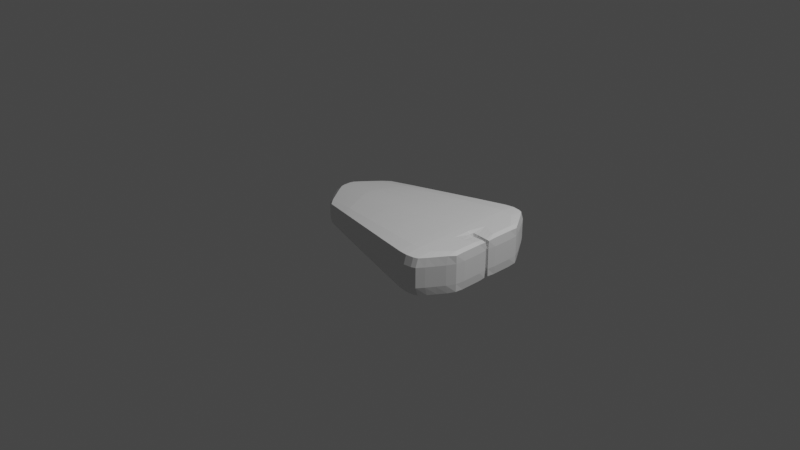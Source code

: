 # Source: Atlas2.blend  (saved by Blender 2.82.7; exported with 4.5.12 LTS)
import bpy
from mathutils import Matrix  # noqa: F401  (used for matrix-valued properties, if any)

bpy.ops.wm.read_factory_settings(use_empty=True)
scene = bpy.context.scene
scene.name = 'Scene'

# ---- collections
col_collection = bpy.data.collections.new('Collection'); scene.collection.children.link(col_collection)

# ---- materials (node trees are filled in below, after node groups)
mat_material = bpy.data.materials.new('Material')
mat_material.alpha_threshold = 0.0
mat_material.use_transparent_shadow = False
mat_material.line_color = (0.0, 0.0, 0.0, 1.0)

# ---- material node trees
mat_material.use_nodes = True; mat_material.node_tree.nodes.clear()
_N = mat_material.node_tree.nodes; _L = mat_material.node_tree.links
n0 = _N.new('ShaderNodeOutputMaterial'); n0.name = 'Material Output'; n0.location = (300, 300)
n1 = _N.new('ShaderNodeBsdfPrincipled'); n1.name = 'Principled BSDF'; n1.location = (10, 300)
n1.distribution = 'GGX'
n1.subsurface_method = 'BURLEY'
n1.inputs[2].default_value = 0.4
n1.inputs[3].default_value = 1.45
n1.inputs[27].default_value = (0.0, 0.0, 0.0, 1.0)
n1.inputs[28].default_value = 1.0
_L.new(n1.outputs[0], n0.inputs[0])
n0.is_active_output = True

# ---- world
world_world = bpy.data.worlds.new('World'); scene.world = world_world
world_world.use_nodes = True; world_world.node_tree.nodes.clear()
_N = world_world.node_tree.nodes; _L = world_world.node_tree.links
n0 = _N.new('ShaderNodeOutputWorld'); n0.name = 'World Output'; n0.location = (300, 300)
n1 = _N.new('ShaderNodeBackground'); n1.name = 'Background'; n1.location = (10, 300)
n1.inputs[0].default_value = (0.05088, 0.05088, 0.05088, 1.0)
_L.new(n1.outputs[0], n0.inputs[0])
n0.is_active_output = True
world_world.color = (0.05088, 0.05088, 0.05088)
world_world.use_sun_shadow = False
world_world.sun_shadow_jitter_overblur = 0.0

# ---- cameras
cam_camera = bpy.data.cameras.new('Camera')
cam_camera.clip_end = 100.0
cam_camera.ortho_scale = 7.314

# ---- lights
light_light = bpy.data.lights.new('Light', 'POINT')
light_light.transmission_factor = 0.0
light_light.energy = 1000.0
light_light.shadow_soft_size = 0.1
light_light.shadow_maximum_resolution = 0.006
light_light.use_absolute_resolution = True

# ---- meshes
me_cube = bpy.data.meshes.new('Cube')
me_cube.from_pydata([(1.002, 0.7087, 0.195), (1.002, 0.7087, -0.195), (1.002, -0.7087, 0.195), (1.002, -0.7087, -0.195), (-0.566, 0.414, 0.1043), (-0.566, 0.414, -0.1043), (-0.566, -0.414, 0.1043), (-0.566, -0.414, -0.1043), (0.781, 0.7258, -0.1908), (0.781, -0.7258, 0.1908), (0.781, -0.7258, -0.1908), (0.781, 0.7258, 0.1908), (-0.7914, 0.08349, -0.126), (1.002, 0.02447, 0.1985), (-0.7914, 0.08349, 0.126), (1.002, 0.02447, -0.1985), (0.7713, 0.03467, -0.2091), (0.7713, 0.03467, 0.2091), (-0.7914, -0.08349, -0.126), (1.002, -0.02447, 0.1985), (0.7713, -0.03467, -0.2091), (0.7713, -0.03467, 0.2091), (-0.7914, -0.08349, 0.126), (1.002, -0.02447, -0.1985), (1.201, 0.4116, 0.1893), (1.201, 0.4116, -0.1893), (1.201, -0.4116, 0.1893), (1.201, -0.4116, -0.1893), (1.201, -0.02255, 0.1893), (1.201, 0.02255, -0.1893), (1.201, 0.02255, 0.1893), (1.201, -0.02255, -0.1893), (-0.6871, -0.2518, -0.1158), (0.09578, 0.5702, -0.1482), (1.002, 0.7393, 0.0), (-0.5827, -0.4136, 0.0), (1.002, -0.7393, 0.0), (-0.5827, 0.4136, 0.0), (0.09578, -0.5702, 0.1482), (1.002, -0.3697, 0.2123), (0.9169, -0.7315, -0.195), (-0.6871, 0.2518, 0.1158), (0.9169, 0.7315, 0.195), (1.002, 0.3697, -0.2123), (0.9169, 0.7315, -0.195), (0.9169, -0.7315, 0.195), (0.09578, -0.5702, -0.1482), (0.09578, 0.5702, 0.1482), (0.781, 0.7573, 0.0), (0.7762, -0.3803, -0.2086), (0.781, -0.7573, 0.0), (0.7762, -0.3803, 0.2086), (-0.6871, 0.2518, -0.1158), (1.002, 0.3697, 0.2123), (-0.8011, 0.0, 0.1271), (0.9932, 0.0, -0.195), (0.7762, 0.3803, -0.2086), (0.7762, 0.3803, 0.2086), (0.9169, 0.03101, 0.2123), (-0.01343, 0.05908, -0.1731), (1.009, 0.0, 0.0), (0.9169, 0.03101, -0.2123), (-0.8607, 0.08673, 0.0), (-0.01343, 0.05908, 0.1731), (-0.8011, 0.0, -0.1271), (0.9932, 0.0, 0.195), (0.7713, 0.0, -0.2091), (0.7713, 0.0, 0.2091), (-0.6871, -0.2518, 0.1158), (1.002, -0.3697, -0.2123), (-0.8607, -0.08673, 0.0), (0.9169, -0.03101, 0.2123), (-0.01343, -0.05908, -0.1731), (1.009, 0.0, 0.0), (0.9169, -0.03101, -0.2123), (-0.01343, -0.05908, 0.1731), (1.204, 0.4127, 0.0), (1.204, -0.4127, 0.0), (1.204, -0.2148, 0.195), (1.204, 0.2148, -0.195), (1.204, 0.2148, 0.195), (1.204, 0.01691, 0.0), (1.204, -0.2148, -0.195), (1.204, -0.01691, 0.0), (1.106, -0.02375, 0.195), (1.106, -0.02375, -0.195), (1.106, 0.02375, -0.195), (1.106, 0.02375, 0.195), (1.106, -0.5603, -0.195), (1.106, -0.5603, 0.195), (1.106, 0.5603, 0.195), (1.106, 0.5603, -0.195), (1.106, 0.292, 0.2123), (1.106, -0.292, 0.2123), (1.106, 0.292, -0.2123), (1.106, 0.584, 0.0), (1.106, -0.584, 0.0), (1.106, -0.292, -0.2123), (1.213, 0.208, 0.0), (1.213, -0.208, 0.0), (-0.01827, 0.0, 0.1736), (0.9169, 0.0, -0.2123), (1.0, 0.0, 0.0), (-0.01827, 0.0, -0.1736), (0.9169, 0.0, 0.2123), (-0.7515, -0.2461, 0.0), (0.04118, 0.3162, 0.1671), (-0.8704, 0.0, 0.0), (0.9169, 0.3812, -0.2123), (1.106, 0.0, 0.0), (0.04118, 0.3162, -0.1671), (0.9169, 0.3812, 0.2123), (0.9169, -0.3812, 0.2123), (0.9169, -0.7625, 0.0), (0.04118, -0.3162, -0.1671), (0.1006, 0.5926, 0.0), (0.9169, 0.7625, 0.0), (1.106, 0.0, 0.0), (0.9169, -0.3812, -0.2123), (-0.7515, 0.2461, 0.0), (0.1006, -0.5926, 0.0), (0.04118, -0.3162, 0.1671), (-0.63, -0.3395, -0.1101), (-0.2733, 0.4846, -0.1247), (1.002, 0.7393, -0.1061), (-0.5827, -0.4136, 0.05719), (1.002, -0.7393, -0.1061), (-0.5827, 0.4136, -0.05719), (-0.2733, -0.4846, 0.1247), (1.002, -0.5545, 0.2123), (0.9585, -0.7265, -0.195), (-0.63, 0.3395, 0.1101), (0.9585, 0.7265, 0.195), (1.002, 0.5545, -0.2123), (0.8754, 0.7364, -0.195), (0.8754, -0.7364, 0.195), (0.4648, -0.6557, -0.1716), (0.4648, 0.6557, 0.1716), (0.781, 0.7573, -0.104), (0.7786, -0.5688, -0.2083), (0.781, -0.7573, -0.104), (0.7786, -0.5688, 0.2083), (-0.7441, 0.1641, -0.1214), (1.002, 0.1848, 0.2123), (-0.8011, 0.03822, 0.1271), (0.9932, 0.0, -0.195), (0.7737, 0.1917, -0.2089), (0.7737, 0.1917, 0.2089), (0.9585, 0.0308, 0.2123), (-0.4371, 0.0729, -0.1535), (1.009, 0.0, -0.1061), (0.8754, 0.03122, -0.2123), (-0.8607, 0.08673, -0.06693), (0.4102, 0.04525, 0.1927), (-0.8011, -0.03822, -0.1271), (0.9932, 0.0, 0.195), (0.7713, -0.00162, -0.2091), (0.7713, -0.00162, 0.2091), (-0.7441, -0.1641, 0.1214), (1.002, -0.1848, -0.2123), (-0.8607, -0.08673, -0.06693), (0.9585, -0.0308, 0.2123), (-0.4371, -0.0729, -0.1535), (1.009, 0.0, -0.1061), (0.8754, -0.03122, -0.2123), (0.4102, -0.04525, 0.1927), (1.204, 0.4127, -0.1061), (1.204, -0.4127, -0.1061), (1.204, -0.3222, 0.195), (1.204, 0.3222, -0.195), (1.204, 0.1074, 0.195), (1.204, 0.01691, -0.1061), (1.204, -0.1074, -0.195), (1.204, -0.01691, -0.1061), (1.159, -0.02033, 0.195), (1.053, -0.02717, -0.195), (1.159, 0.02033, -0.195), (1.053, 0.02717, 0.195), (1.053, -0.6409, -0.195), (1.053, -0.6409, 0.195), (1.159, 0.4796, 0.195), (1.053, 0.6409, -0.195), (-0.7441, -0.1641, -0.1214), (0.4648, 0.6557, -0.1716), (1.002, 0.7393, 0.1061), (-0.5827, -0.4136, -0.05719), (1.002, -0.7393, 0.1061), (-0.5827, 0.4136, 0.05719), (0.4648, -0.6557, 0.1716), (1.002, -0.1848, 0.2123), (0.8754, -0.7364, -0.195), (-0.7441, 0.1641, 0.1214), (0.8754, 0.7364, 0.195), (1.002, 0.1848, -0.2123), (0.9585, 0.7265, -0.195), (0.9585, -0.7265, 0.195), (-0.2733, -0.4846, -0.1247), (-0.2733, 0.4846, 0.1247), (0.781, 0.7573, 0.104), (0.7737, -0.1917, -0.2089), (0.781, -0.7573, 0.104), (0.7737, -0.1917, 0.2089), (-0.63, 0.3395, -0.1101), (1.002, 0.5545, 0.2123), (-0.8011, -0.03822, 0.1271), (0.9932, 0.0, -0.195), (0.7786, 0.5688, -0.2083), (0.7786, 0.5688, 0.2083), (0.8754, 0.03122, 0.2123), (0.4102, 0.04525, -0.1927), (1.009, 0.0, 0.1061), (0.9585, 0.0308, -0.2123), (-0.8607, 0.08673, 0.06693), (-0.4371, 0.0729, 0.1535), (-0.8011, 0.03822, -0.1271), (0.9932, 0.0, 0.195), (0.7713, 0.00162, -0.2091), (0.7713, 0.00162, 0.2091), (-0.63, -0.3395, 0.1101), (1.002, -0.5545, -0.2123), (-0.8607, -0.08673, 0.06693), (0.8754, -0.03122, 0.2123), (0.4102, -0.04525, -0.1927), (1.009, 0.0, 0.1061), (0.9585, -0.0308, -0.2123), (-0.4371, -0.0729, 0.1535), (1.204, 0.4127, 0.1061), (1.204, -0.4127, 0.1061), (1.204, -0.1074, 0.195), (1.204, 0.1074, -0.195), (1.204, 0.3222, 0.195), (1.204, 0.01691, 0.1061), (1.204, -0.3222, -0.195), (1.204, -0.01691, 0.1061), (1.053, -0.02717, 0.195), (1.159, -0.02033, -0.195), (1.053, 0.02717, -0.195), (1.159, 0.02033, 0.195), (1.159, -0.4796, -0.195), (1.159, -0.4796, 0.195), (1.053, 0.6409, 0.195), (1.159, 0.4796, -0.195), (1.159, 0.25, 0.2123), (1.053, 0.3341, 0.2123), (1.106, 0.438, 0.2123), (1.106, 0.146, 0.2123), (1.159, -0.25, 0.2123), (1.053, -0.3341, 0.2123), (1.106, -0.146, 0.2123), (1.106, -0.438, 0.2123), (1.159, 0.25, -0.2123), (1.053, 0.3341, -0.2123), (1.106, 0.146, -0.2123), (1.106, 0.438, -0.2123), (1.159, 0.5, 0.0), (1.053, 0.6681, 0.0), (1.106, 0.584, -0.1061), (1.106, 0.584, 0.1061), (1.159, -0.5, 0.0), (1.053, -0.6681, 0.0), (1.106, -0.584, 0.1061), (1.106, -0.584, -0.1061), (1.159, -0.25, -0.2123), (1.053, -0.3341, -0.2123), (1.106, -0.438, -0.2123), (1.106, -0.146, -0.2123), (1.213, 0.104, 0.0), (1.213, 0.3119, 0.0), (1.213, 0.208, -0.1061), (1.213, 0.208, 0.1061), (1.213, -0.3119, 0.0), (1.213, -0.104, 0.0), (1.213, -0.208, -0.1061), (1.213, -0.208, 0.1061), (-0.01827, -0.01992, 0.1736), (-0.01827, 0.01992, 0.1736), (0.4078, 0.0, 0.1929), (-0.4443, 0.0, 0.1543), (0.9169, 0.0, -0.2123), (0.9169, 0.0, -0.2123), (0.8754, 0.0, -0.2123), (0.9585, 0.0, -0.2123), (1.0, 0.0, 0.0), (1.0, 0.0, 0.0), (1.0, 0.0, -0.1061), (1.0, 0.0, 0.1061), (-0.01827, -0.01992, -0.1736), (-0.01827, 0.01992, -0.1736), (-0.4443, 0.0, -0.1543), (0.4078, 0.0, -0.1929), (0.9169, 0.0, 0.2123), (0.9169, 0.0, 0.2123), (0.9585, 0.0, 0.2123), (0.8754, 0.0, 0.2123), (-0.811, -0.1629, 0.0), (-0.6921, -0.3293, 0.0), (-0.7515, -0.2461, -0.06101), (-0.7515, -0.2461, 0.06101), (0.01146, 0.178, 0.1704), (0.0709, 0.4544, 0.1639), (0.4375, 0.3513, 0.1897), (-0.3552, 0.2812, 0.1446), (-0.8704, 0.03984, 0.0), (-0.8704, -0.03984, 0.0), (-0.8704, 0.0, -0.06746), (-0.8704, 0.0, 0.06746), (0.9169, 0.1906, -0.2123), (0.9169, 0.5718, -0.2123), (0.8754, 0.3838, -0.2123), (0.9585, 0.3787, -0.2123), (1.159, 0.0, 0.0), (1.053, 0.0, 0.0), (1.106, 0.0, -0.1061), (1.106, 0.0, 0.1061), (0.01146, 0.178, -0.1704), (0.0709, 0.4544, -0.1639), (-0.3552, 0.2812, -0.1446), (0.4375, 0.3513, -0.1897), (0.9169, 0.1906, 0.2123), (0.9169, 0.5718, 0.2123), (0.9585, 0.3787, 0.2123), (0.8754, 0.3838, 0.2123), (0.9169, -0.5718, 0.2123), (0.9169, -0.1906, 0.2123), (0.9585, -0.3787, 0.2123), (0.8754, -0.3838, 0.2123), (0.8754, -0.7676, 0.0), (0.9585, -0.7573, 0.0), (0.9169, -0.7625, -0.1061), (0.9169, -0.7625, 0.1061), (0.0709, -0.4544, -0.1639), (0.01146, -0.178, -0.1704), (-0.3552, -0.2812, -0.1446), (0.4375, -0.3513, -0.1897), (0.4673, 0.6827, 0.0), (-0.266, 0.5026, 0.0), (0.1006, 0.5926, -0.08035), (0.1006, 0.5926, 0.08035), (0.9585, 0.7573, 0.0), (0.8754, 0.7676, 0.0), (0.9169, 0.7625, -0.1061), (0.9169, 0.7625, 0.1061), (1.159, 0.0, 0.0), (1.053, 0.0, 0.0), (1.106, 0.0, 0.1061), (1.106, 0.0, -0.1061), (0.9169, -0.5718, -0.2123), (0.9169, -0.1906, -0.2123), (0.8754, -0.3838, -0.2123), (0.9585, -0.3787, -0.2123), (-0.6921, 0.3293, 0.0), (-0.811, 0.1629, 0.0), (-0.7515, 0.2461, -0.06101), (-0.7515, 0.2461, 0.06101), (-0.266, -0.5026, 0.0), (0.4673, -0.6827, 0.0), (0.1006, -0.5926, -0.08035), (0.1006, -0.5926, 0.08035), (0.0709, -0.4544, 0.1639), (0.01146, -0.178, 0.1704), (0.4375, -0.3513, 0.1897), (-0.3552, -0.2812, 0.1446), (-0.3998, -0.1705, 0.1494), (0.4227, -0.1856, 0.1913), (0.4524, -0.517, 0.1881), (0.4673, -0.6827, 0.09324), (0.4673, -0.6827, -0.09324), (-0.266, -0.5026, -0.06746), (-0.811, 0.1629, 0.06423), (-0.811, 0.1629, -0.06423), (-0.6921, 0.3293, -0.05779), (0.9585, -0.1893, -0.2123), (0.8754, -0.1919, -0.2123), (0.8754, -0.5757, -0.2123), (1.053, 0.0, -0.1061), (1.053, 0.0, 0.1061), (1.159, 0.0, 0.1061), (0.8754, 0.7676, 0.1061), (0.8754, 0.7676, -0.1061), (0.9585, 0.7573, -0.1061), (-0.266, 0.5026, 0.06746), (-0.266, 0.5026, -0.06746), (0.4673, 0.6827, -0.09324), (0.4227, -0.1856, -0.1913), (-0.3998, -0.1705, -0.1494), (-0.3106, -0.3919, -0.1397), (0.9585, -0.7573, 0.1061), (0.9585, -0.7573, -0.1061), (0.8754, -0.7676, -0.1061), (0.8754, -0.1919, 0.2123), (0.9585, -0.1893, 0.2123), (0.9585, -0.568, 0.2123), (0.8754, 0.5757, 0.2123), (0.9585, 0.568, 0.2123), (0.9585, 0.1893, 0.2123), (0.4524, 0.517, -0.1881), (-0.3106, 0.3919, -0.1397), (-0.3998, 0.1705, -0.1494), (1.053, 0.0, 0.1061), (1.053, 0.0, -0.1061), (1.159, 0.0, -0.1061), (0.9585, 0.568, -0.2123), (0.8754, 0.5757, -0.2123), (0.8754, 0.1919, -0.2123), (-0.8704, -0.03984, 0.06746), (-0.8704, -0.03984, -0.06746), (-0.8704, 0.03984, -0.06746), (-0.3106, 0.3919, 0.1397), (0.4524, 0.517, 0.1881), (0.4227, 0.1856, 0.1913), (-0.6921, -0.3293, 0.05779), (-0.6921, -0.3293, -0.05779), (-0.811, -0.1629, -0.06423), (0.8754, 0.0, 0.2123), (0.9585, 0.0, 0.2123), (0.9585, 0.0, 0.2123), (0.4078, 0.009959, -0.1929), (-0.4443, 0.02988, -0.1543), (-0.4443, -0.02988, -0.1543), (1.0, 0.0, 0.1061), (1.0, 0.0, -0.1061), (1.0, 0.0, -0.1061), (0.9585, 0.0, -0.2123), (0.8754, 0.0, -0.2123), (0.8754, 0.0, -0.2123), (-0.4443, 0.02988, 0.1543), (0.4078, 0.009959, 0.1929), (0.4078, -0.009959, 0.1929), (1.213, -0.104, 0.1061), (1.213, -0.104, -0.1061), (1.213, -0.3119, -0.1061), (1.213, 0.3119, 0.1061), (1.213, 0.3119, -0.1061), (1.213, 0.104, -0.1061), (1.053, -0.167, -0.2123), (1.053, -0.5011, -0.2123), (1.159, -0.375, -0.2123), (1.053, -0.6681, -0.1061), (1.053, -0.6681, 0.1061), (1.159, -0.5, 0.1061), (1.053, 0.6681, 0.1061), (1.053, 0.6681, -0.1061), (1.159, 0.5, -0.1061), (1.053, 0.5011, -0.2123), (1.053, 0.167, -0.2123), (1.159, 0.125, -0.2123), (1.053, -0.5011, 0.2123), (1.053, -0.167, 0.2123), (1.159, -0.125, 0.2123), (1.053, 0.167, 0.2123), (1.053, 0.5011, 0.2123), (1.159, 0.375, 0.2123), (1.159, 0.125, 0.2123), (1.159, -0.375, 0.2123), (1.159, 0.375, -0.2123), (1.159, 0.5, 0.1061), (1.159, -0.5, -0.1061), (1.159, -0.125, -0.2123), (1.213, 0.104, 0.1061), (1.213, -0.3119, 0.1061), (-0.4443, -0.02988, 0.1543), (0.9585, 0.0, -0.2123), (1.0, 0.0, 0.1061), (0.4078, -0.009959, -0.1929), (0.8754, 0.0, 0.2123), (-0.811, -0.1629, 0.06423), (-0.3998, 0.1705, 0.1494), (-0.8704, 0.03984, 0.06746), (0.9585, 0.1893, -0.2123), (1.159, 0.0, 0.1061), (0.4227, 0.1856, -0.1913), (0.8754, 0.1919, 0.2123), (0.8754, -0.5757, 0.2123), (0.8754, -0.7676, 0.1061), (0.4524, -0.517, -0.1881), (0.4673, 0.6827, 0.09324), (0.9585, 0.7573, 0.1061), (1.159, 0.0, -0.1061), (0.9585, -0.568, -0.2123), (-0.6921, 0.3293, 0.05779), (-0.266, -0.5026, 0.06746), (-0.3106, -0.3919, 0.1397)], [], [(481, 218, 6, 128), (480, 128, 6, 125), (479, 131, 4, 187), (478, 219, 3, 130), (477, 176, 29, 171), (476, 132, 0, 184), (475, 137, 11, 198), (474, 139, 10, 136), (473, 135, 9, 200), (472, 141, 9, 135), (471, 147, 17, 208), (470, 146, 16, 209), (469, 174, 28, 233), (468, 193, 15, 211), (467, 144, 14, 212), (466, 191, 14, 213), (465, 158, 22, 220), (464, 157, 21, 221), (463, 156, 20, 222), (462, 155, 19, 223), (461, 205, 23, 224), (460, 204, 22, 225), (459, 168, 26, 227), (458, 170, 30, 231), (457, 235, 31, 172), (456, 238, 27, 167), (455, 180, 24, 226), (454, 241, 25, 169), (453, 239, 26, 168), (452, 237, 30, 170), (451, 242, 80, 230), (450, 243, 92, 244), (449, 177, 87, 245), (448, 246, 78, 228), (447, 247, 93, 248), (446, 179, 89, 249), (445, 250, 79, 229), (444, 251, 94, 252), (443, 181, 91, 253), (442, 254, 76, 166), (441, 255, 95, 256), (440, 240, 90, 257), (439, 258, 77, 227), (438, 259, 96, 260), (437, 178, 88, 261), (436, 262, 82, 232), (435, 263, 97, 264), (434, 175, 85, 265), (433, 266, 81, 171), (432, 267, 98, 268), (431, 230, 80, 269), (430, 270, 77, 167), (429, 271, 99, 272), (428, 228, 78, 273), (427, 274, 75, 165), (426, 275, 100, 276), (425, 144, 54, 277), (424, 278, 74, 164), (423, 279, 101, 280), (422, 145, 55, 281), (421, 282, 73, 163), (420, 283, 102, 284), (419, 215, 65, 285), (418, 286, 72, 162), (417, 287, 103, 288), (416, 216, 66, 289), (415, 290, 71, 161), (414, 291, 104, 292), (413, 217, 67, 293), (412, 294, 70, 160), (411, 295, 105, 296), (410, 218, 68, 297), (409, 298, 63, 153), (408, 299, 106, 300), (407, 131, 41, 301), (406, 302, 62, 152), (405, 303, 107, 304), (404, 204, 54, 305), (403, 306, 61, 151), (402, 307, 108, 308), (401, 133, 43, 309), (400, 310, 83, 173), (399, 311, 109, 312), (398, 234, 84, 313), (397, 314, 59, 149), (396, 315, 110, 316), (395, 206, 56, 317), (394, 318, 58, 148), (393, 319, 111, 320), (392, 207, 57, 321), (391, 322, 45, 195), (390, 323, 112, 324), (389, 201, 51, 325), (388, 326, 50, 140), (387, 327, 113, 328), (386, 195, 45, 329), (385, 330, 46, 196), (384, 331, 114, 332), (383, 199, 49, 333), (382, 334, 48, 138), (381, 335, 115, 336), (380, 197, 47, 337), (379, 338, 34, 124), (378, 339, 116, 340), (377, 192, 42, 341), (376, 342, 81, 231), (375, 343, 117, 344), (374, 236, 86, 345), (373, 346, 40, 190), (372, 347, 118, 348), (371, 159, 69, 349), (370, 350, 37, 127), (369, 351, 119, 352), (368, 191, 41, 353), (367, 354, 35, 185), (366, 355, 120, 356), (365, 188, 38, 357), (364, 358, 38, 188), (363, 359, 121, 360), (362, 158, 68, 361), (359, 362, 361, 121), (75, 225, 362, 359), (225, 22, 158, 362), (201, 363, 360, 51), (21, 165, 363, 201), (165, 75, 359, 363), (141, 364, 188, 9), (51, 360, 364, 141), (360, 121, 358, 364), (355, 365, 357, 120), (50, 200, 365, 355), (200, 9, 188, 365), (136, 366, 356, 46), (10, 140, 366, 136), (140, 50, 355, 366), (196, 367, 185, 7), (46, 356, 367, 196), (356, 120, 354, 367), (351, 368, 353, 119), (62, 212, 368, 351), (212, 14, 191, 368), (142, 369, 352, 52), (12, 152, 369, 142), (152, 62, 351, 369), (202, 370, 127, 5), (52, 352, 370, 202), (352, 119, 350, 370), (347, 371, 349, 118), (74, 224, 371, 347), (224, 23, 159, 371), (199, 372, 348, 49), (20, 164, 372, 199), (164, 74, 347, 372), (139, 373, 190, 10), (49, 348, 373, 139), (348, 118, 346, 373), (343, 374, 345, 117), (60, 150, 374, 343), (150, 15, 236, 374), (177, 375, 344, 87), (13, 210, 375, 177), (210, 60, 343, 375), (237, 376, 231, 30), (87, 344, 376, 237), (344, 117, 342, 376), (339, 377, 341, 116), (48, 198, 377, 339), (198, 11, 192, 377), (134, 378, 340, 44), (8, 138, 378, 134), (138, 48, 339, 378), (194, 379, 124, 1), (44, 340, 379, 194), (340, 116, 338, 379), (335, 380, 337, 115), (37, 187, 380, 335), (187, 4, 197, 380), (123, 381, 336, 33), (5, 127, 381, 123), (127, 37, 335, 381), (183, 382, 138, 8), (33, 336, 382, 183), (336, 115, 334, 382), (331, 383, 333, 114), (72, 222, 383, 331), (222, 20, 199, 383), (182, 384, 332, 32), (18, 162, 384, 182), (162, 72, 331, 384), (122, 385, 196, 7), (32, 332, 385, 122), (332, 114, 330, 385), (327, 386, 329, 113), (36, 186, 386, 327), (186, 2, 195, 386), (130, 387, 328, 40), (3, 126, 387, 130), (126, 36, 327, 387), (190, 388, 140, 10), (40, 328, 388, 190), (328, 113, 326, 388), (323, 389, 325, 112), (71, 221, 389, 323), (221, 21, 201, 389), (189, 390, 324, 39), (19, 161, 390, 189), (161, 71, 323, 390), (129, 391, 195, 2), (39, 324, 391, 129), (324, 112, 322, 391), (319, 392, 321, 111), (42, 192, 392, 319), (192, 11, 207, 392), (203, 393, 320, 53), (0, 132, 393, 203), (132, 42, 319, 393), (143, 394, 148, 13), (53, 320, 394, 143), (320, 111, 318, 394), (315, 395, 317, 110), (33, 183, 395, 315), (183, 8, 206, 395), (202, 396, 316, 52), (5, 123, 396, 202), (123, 33, 315, 396), (142, 397, 149, 12), (52, 316, 397, 142), (316, 110, 314, 397), (311, 398, 313, 109), (73, 223, 398, 311), (223, 19, 234, 398), (175, 399, 312, 85), (23, 163, 399, 175), (163, 73, 311, 399), (235, 400, 173, 31), (85, 312, 400, 235), (312, 109, 310, 400), (307, 401, 309, 108), (44, 194, 401, 307), (194, 1, 133, 401), (206, 402, 308, 56), (8, 134, 402, 206), (134, 44, 307, 402), (146, 403, 151, 16), (56, 308, 403, 146), (308, 108, 306, 403), (303, 404, 305, 107), (70, 220, 404, 303), (220, 22, 204, 404), (154, 405, 304, 64), (18, 160, 405, 154), (160, 70, 303, 405), (214, 406, 152, 12), (64, 304, 406, 214), (304, 107, 302, 406), (299, 407, 301, 106), (47, 197, 407, 299), (197, 4, 131, 407), (207, 408, 300, 57), (11, 137, 408, 207), (137, 47, 299, 408), (147, 409, 153, 17), (57, 300, 409, 147), (300, 106, 298, 409), (295, 410, 297, 105), (35, 125, 410, 295), (125, 6, 218, 410), (122, 411, 296, 32), (7, 185, 411, 122), (185, 35, 295, 411), (182, 412, 160, 18), (32, 296, 412, 182), (296, 105, 294, 412), (291, 413, 293, 104), (58, 208, 413, 291), (208, 17, 217, 413), (215, 414, 292, 65), (13, 148, 414, 215), (148, 58, 291, 414), (155, 415, 161, 19), (65, 292, 415, 155), (292, 104, 290, 415), (287, 416, 289, 103), (59, 209, 416, 287), (209, 16, 216, 416), (214, 417, 288, 64), (12, 149, 417, 214), (149, 59, 287, 417), (154, 418, 162, 18), (64, 288, 418, 154), (288, 103, 286, 418), (283, 419, 285, 102), (60, 210, 419, 283), (210, 13, 215, 419), (145, 420, 284, 55), (15, 150, 420, 145), (150, 60, 283, 420), (205, 421, 163, 23), (55, 284, 421, 205), (284, 102, 282, 421), (279, 422, 281, 101), (61, 211, 422, 279), (211, 15, 145, 422), (216, 423, 280, 66), (16, 151, 423, 216), (151, 61, 279, 423), (156, 424, 164, 20), (66, 280, 424, 156), (280, 101, 278, 424), (275, 425, 277, 100), (63, 213, 425, 275), (213, 14, 144, 425), (217, 426, 276, 67), (17, 153, 426, 217), (153, 63, 275, 426), (157, 427, 165, 21), (67, 276, 427, 157), (276, 100, 274, 427), (271, 428, 273, 99), (83, 233, 428, 271), (233, 28, 228, 428), (172, 429, 272, 82), (31, 173, 429, 172), (173, 83, 271, 429), (232, 430, 167, 27), (82, 272, 430, 232), (272, 99, 270, 430), (267, 431, 269, 98), (76, 226, 431, 267), (226, 24, 230, 431), (169, 432, 268, 79), (25, 166, 432, 169), (166, 76, 267, 432), (229, 433, 171, 29), (79, 268, 433, 229), (268, 98, 266, 433), (263, 434, 265, 97), (69, 159, 434, 263), (159, 23, 175, 434), (178, 435, 264, 88), (3, 219, 435, 178), (219, 69, 263, 435), (238, 436, 232, 27), (88, 264, 436, 238), (264, 97, 262, 436), (259, 437, 261, 96), (36, 126, 437, 259), (126, 3, 178, 437), (179, 438, 260, 89), (2, 186, 438, 179), (186, 36, 259, 438), (239, 439, 227, 26), (89, 260, 439, 239), (260, 96, 258, 439), (255, 440, 257, 95), (34, 184, 440, 255), (184, 0, 240, 440), (181, 441, 256, 91), (1, 124, 441, 181), (124, 34, 255, 441), (241, 442, 166, 25), (91, 256, 442, 241), (256, 95, 254, 442), (251, 443, 253, 94), (43, 133, 443, 251), (133, 1, 181, 443), (236, 444, 252, 86), (15, 193, 444, 236), (193, 43, 251, 444), (176, 445, 229, 29), (86, 252, 445, 176), (252, 94, 250, 445), (247, 446, 249, 93), (39, 129, 446, 247), (129, 2, 179, 446), (234, 447, 248, 84), (19, 189, 447, 234), (189, 39, 247, 447), (174, 448, 228, 28), (84, 248, 448, 174), (248, 93, 246, 448), (243, 449, 245, 92), (53, 143, 449, 243), (143, 13, 177, 449), (240, 450, 244, 90), (0, 203, 450, 240), (203, 53, 243, 450), (180, 451, 230, 24), (90, 244, 451, 180), (244, 92, 242, 451), (242, 452, 170, 80), (92, 245, 452, 242), (245, 87, 237, 452), (246, 453, 168, 78), (93, 249, 453, 246), (249, 89, 239, 453), (250, 454, 169, 79), (94, 253, 454, 250), (253, 91, 241, 454), (254, 455, 226, 76), (95, 257, 455, 254), (257, 90, 180, 455), (258, 456, 167, 77), (96, 261, 456, 258), (261, 88, 238, 456), (262, 457, 172, 82), (97, 265, 457, 262), (265, 85, 235, 457), (266, 458, 231, 81), (98, 269, 458, 266), (269, 80, 170, 458), (270, 459, 227, 77), (99, 273, 459, 270), (273, 78, 168, 459), (274, 460, 225, 75), (100, 277, 460, 274), (277, 54, 204, 460), (278, 461, 224, 74), (101, 281, 461, 278), (281, 55, 205, 461), (282, 462, 223, 73), (102, 285, 462, 282), (285, 65, 155, 462), (286, 463, 222, 72), (103, 289, 463, 286), (289, 66, 156, 463), (290, 464, 221, 71), (104, 293, 464, 290), (293, 67, 157, 464), (294, 465, 220, 70), (105, 297, 465, 294), (297, 68, 158, 465), (298, 466, 213, 63), (106, 301, 466, 298), (301, 41, 191, 466), (302, 467, 212, 62), (107, 305, 467, 302), (305, 54, 144, 467), (306, 468, 211, 61), (108, 309, 468, 306), (309, 43, 193, 468), (310, 469, 233, 83), (109, 313, 469, 310), (313, 84, 174, 469), (314, 470, 209, 59), (110, 317, 470, 314), (317, 56, 146, 470), (318, 471, 208, 58), (111, 321, 471, 318), (321, 57, 147, 471), (322, 472, 135, 45), (112, 325, 472, 322), (325, 51, 141, 472), (326, 473, 200, 50), (113, 329, 473, 326), (329, 45, 135, 473), (330, 474, 136, 46), (114, 333, 474, 330), (333, 49, 139, 474), (334, 475, 198, 48), (115, 337, 475, 334), (337, 47, 137, 475), (338, 476, 184, 34), (116, 341, 476, 338), (341, 42, 132, 476), (342, 477, 171, 81), (117, 345, 477, 342), (345, 86, 176, 477), (346, 478, 130, 40), (118, 349, 478, 346), (349, 69, 219, 478), (350, 479, 187, 37), (119, 353, 479, 350), (353, 41, 131, 479), (354, 480, 125, 35), (120, 357, 480, 354), (357, 38, 128, 480), (358, 481, 128, 38), (121, 361, 481, 358), (361, 68, 218, 481)])
_uv = me_cube.uv_layers.new(name='UVMap')
_uv.uv.foreach_set('vector', [0.8177, 0.7188, 0.875, 0.7188, 0.875, 0.75, 0.8177, 0.75, 0.5625, 0.9427, 0.625, 0.9427, 0.625, 1.0, 0.5625, 1.0, 0.5625, 0.2188, 0.625, 0.2188, 0.625, 0.25, 0.5625, 0.25, 0.3698, 0.7188, 0.375, 0.7188, 0.375, 0.75, 0.3698, 0.75, 0.4375, 0.625, 0.375, 0.625, 0.375, 0.625, 0.4375, 0.625, 0.5625, 0.4948, 0.625, 0.4948, 0.625, 0.5, 0.5625, 0.5, 0.5625, 0.4219, 0.625, 0.4219, 0.625, 0.4792, 0.5625, 0.4792, 0.2969, 0.7188, 0.3542, 0.7188, 0.3542, 0.75, 0.2969, 0.75, 0.5625, 0.7656, 0.625, 0.7656, 0.625, 0.7708, 0.5625, 0.7708, 0.6406, 0.7188, 0.6458, 0.7188, 0.6458, 0.75, 0.6406, 0.75, 0.6406, 0.5938, 0.6458, 0.5938, 0.6458, 0.625, 0.6406, 0.625, 0.2969, 0.5938, 0.3542, 0.5938, 0.3542, 0.625, 0.2969, 0.625, 0.5625, 0.625, 0.625, 0.625, 0.625, 0.625, 0.5625, 0.625, 0.3698, 0.5938, 0.375, 0.5938, 0.375, 0.625, 0.3698, 0.625, 0.5625, 0.125, 0.625, 0.125, 0.625, 0.125, 0.5625, 0.125, 0.8177, 0.5938, 0.875, 0.5938, 0.875, 0.625, 0.8177, 0.625, 0.5625, 0.09375, 0.625, 0.09375, 0.625, 0.125, 0.5625, 0.125, 0.6406, 0.625, 0.6458, 0.625, 0.6458, 0.625, 0.6406, 0.625, 0.2969, 0.625, 0.3542, 0.625, 0.3542, 0.625, 0.2969, 0.625, 0.5625, 0.625, 0.625, 0.625, 0.625, 0.625, 0.5625, 0.625, 0.3698, 0.625, 0.375, 0.625, 0.375, 0.625, 0.3698, 0.625, 0.8177, 0.625, 0.875, 0.625, 0.875, 0.625, 0.8177, 0.625, 0.5625, 0.7188, 0.625, 0.7188, 0.625, 0.75, 0.5625, 0.75, 0.5625, 0.5938, 0.625, 0.5938, 0.625, 0.625, 0.5625, 0.625, 0.375, 0.6562, 0.375, 0.625, 0.375, 0.625, 0.375, 0.6562, 0.4375, 0.75, 0.375, 0.75, 0.375, 0.75, 0.4375, 0.75, 0.5625, 0.5, 0.625, 0.5, 0.625, 0.5, 0.5625, 0.5, 0.375, 0.5312, 0.375, 0.5, 0.375, 0.5, 0.375, 0.5312, 0.625, 0.7188, 0.625, 0.75, 0.625, 0.75, 0.625, 0.7188, 0.625, 0.5938, 0.625, 0.625, 0.625, 0.625, 0.625, 0.5938, 0.625, 0.5312, 0.625, 0.5625, 0.625, 0.5625, 0.625, 0.5312, 0.625, 0.5312, 0.625, 0.5625, 0.625, 0.5625, 0.625, 0.5312, 0.625, 0.5938, 0.625, 0.625, 0.625, 0.625, 0.625, 0.5938, 0.625, 0.6562, 0.625, 0.6875, 0.625, 0.6875, 0.625, 0.6562, 0.625, 0.6562, 0.625, 0.6875, 0.625, 0.6875, 0.625, 0.6562, 0.625, 0.7188, 0.625, 0.75, 0.625, 0.75, 0.625, 0.7188, 0.375, 0.5938, 0.375, 0.5625, 0.375, 0.5625, 0.375, 0.5938, 0.375, 0.5938, 0.375, 0.5625, 0.375, 0.5625, 0.375, 0.5938, 0.375, 0.5312, 0.375, 0.5, 0.375, 0.5, 0.375, 0.5312, 0.4375, 0.5, 0.5, 0.5, 0.5, 0.5, 0.4375, 0.5, 0.4375, 0.5, 0.5, 0.5, 0.5, 0.5, 0.4375, 0.5, 0.5625, 0.5, 0.625, 0.5, 0.625, 0.5, 0.5625, 0.5, 0.5625, 0.75, 0.5, 0.75, 0.5, 0.75, 0.5625, 0.75, 0.5625, 0.75, 0.5, 0.75, 0.5, 0.75, 0.5625, 0.75, 0.4375, 0.75, 0.375, 0.75, 0.375, 0.75, 0.4375, 0.75, 0.375, 0.7188, 0.375, 0.6875, 0.375, 0.6875, 0.375, 0.7188, 0.375, 0.7188, 0.375, 0.6875, 0.375, 0.6875, 0.375, 0.7188, 0.375, 0.6562, 0.375, 0.625, 0.375, 0.625, 0.375, 0.6562, 0.4375, 0.5938, 0.5, 0.5938, 0.5, 0.625, 0.4375, 0.625, 0.4375, 0.5312, 0.5, 0.5312, 0.5, 0.5625, 0.4375, 0.5625, 0.5625, 0.5312, 0.625, 0.5312, 0.625, 0.5625, 0.5625, 0.5625, 0.4375, 0.7188, 0.5, 0.7188, 0.5, 0.75, 0.4375, 0.75, 0.4375, 0.6562, 0.5, 0.6562, 0.5, 0.6875, 0.4375, 0.6875, 0.5625, 0.6562, 0.625, 0.6562, 0.625, 0.6875, 0.5625, 0.6875, 0.7031, 0.625, 0.7604, 0.625, 0.7604, 0.625, 0.7031, 0.625, 0.7031, 0.625, 0.7604, 0.625, 0.7604, 0.625, 0.7031, 0.625, 0.8177, 0.625, 0.875, 0.625, 0.875, 0.625, 0.8177, 0.625, 0.3594, 0.625, 0.3646, 0.625, 0.3646, 0.625, 0.3594, 0.625, 0.3594, 0.625, 0.3646, 0.625, 0.3646, 0.625, 0.3594, 0.625, 0.3698, 0.625, 0.375, 0.625, 0.375, 0.625, 0.3698, 0.625, 0.4375, 0.625, 0.5, 0.625, 0.5, 0.625, 0.4375, 0.625, 0.4375, 0.625, 0.5, 0.625, 0.5, 0.625, 0.4375, 0.625, 0.5625, 0.625, 0.625, 0.625, 0.625, 0.625, 0.5625, 0.625, 0.1823, 0.625, 0.2396, 0.625, 0.2396, 0.625, 0.1823, 0.625, 0.1823, 0.625, 0.2396, 0.625, 0.2396, 0.625, 0.1823, 0.625, 0.2969, 0.625, 0.3542, 0.625, 0.3542, 0.625, 0.2969, 0.625, 0.6302, 0.625, 0.6354, 0.625, 0.6354, 0.625, 0.6302, 0.625, 0.6302, 0.625, 0.6354, 0.625, 0.6354, 0.625, 0.6302, 0.625, 0.6406, 0.625, 0.6458, 0.625, 0.6458, 0.625, 0.6406, 0.625, 0.4375, 0.09375, 0.5, 0.09375, 0.5, 0.125, 0.4375, 0.125, 0.4375, 0.03125, 0.5, 0.03125, 0.5, 0.0625, 0.4375, 0.0625, 0.5625, 0.03125, 0.625, 0.03125, 0.625, 0.0625, 0.5625, 0.0625, 0.7031, 0.5938, 0.7604, 0.5938, 0.7604, 0.625, 0.7031, 0.625, 0.7031, 0.5312, 0.7604, 0.5312, 0.7604, 0.5625, 0.7031, 0.5625, 0.8177, 0.5312, 0.875, 0.5312, 0.875, 0.5625, 0.8177, 0.5625, 0.4375, 0.125, 0.5, 0.125, 0.5, 0.125, 0.4375, 0.125, 0.4375, 0.125, 0.5, 0.125, 0.5, 0.125, 0.4375, 0.125, 0.5625, 0.125, 0.625, 0.125, 0.625, 0.125, 0.5625, 0.125, 0.3594, 0.5938, 0.3646, 0.5938, 0.3646, 0.625, 0.3594, 0.625, 0.3594, 0.5312, 0.3646, 0.5312, 0.3646, 0.5625, 0.3594, 0.5625, 0.3698, 0.5312, 0.375, 0.5312, 0.375, 0.5625, 0.3698, 0.5625, 0.4375, 0.625, 0.5, 0.625, 0.5, 0.625, 0.4375, 0.625, 0.4375, 0.625, 0.5, 0.625, 0.5, 0.625, 0.4375, 0.625, 0.5625, 0.625, 0.625, 0.625, 0.625, 0.625, 0.5625, 0.625, 0.1823, 0.5938, 0.2396, 0.5938, 0.2396, 0.625, 0.1823, 0.625, 0.1823, 0.5312, 0.2396, 0.5312, 0.2396, 0.5625, 0.1823, 0.5625, 0.2969, 0.5312, 0.3542, 0.5312, 0.3542, 0.5625, 0.2969, 0.5625, 0.6302, 0.5938, 0.6354, 0.5938, 0.6354, 0.625, 0.6302, 0.625, 0.6302, 0.5312, 0.6354, 0.5312, 0.6354, 0.5625, 0.6302, 0.5625, 0.6406, 0.5312, 0.6458, 0.5312, 0.6458, 0.5625, 0.6406, 0.5625, 0.6302, 0.7188, 0.6354, 0.7188, 0.6354, 0.75, 0.6302, 0.75, 0.6302, 0.6562, 0.6354, 0.6562, 0.6354, 0.6875, 0.6302, 0.6875, 0.6406, 0.6562, 0.6458, 0.6562, 0.6458, 0.6875, 0.6406, 0.6875, 0.4375, 0.7656, 0.5, 0.7656, 0.5, 0.7708, 0.4375, 0.7708, 0.4375, 0.7552, 0.5, 0.7552, 0.5, 0.7604, 0.4375, 0.7604, 0.5625, 0.7552, 0.625, 0.7552, 0.625, 0.7604, 0.5625, 0.7604, 0.1823, 0.7188, 0.2396, 0.7188, 0.2396, 0.75, 0.1823, 0.75, 0.1823, 0.6562, 0.2396, 0.6562, 0.2396, 0.6875, 0.1823, 0.6875, 0.2969, 0.6562, 0.3542, 0.6562, 0.3542, 0.6875, 0.2969, 0.6875, 0.4375, 0.4219, 0.5, 0.4219, 0.5, 0.4792, 0.4375, 0.4792, 0.4375, 0.3073, 0.5, 0.3073, 0.5, 0.3646, 0.4375, 0.3646, 0.5625, 0.3073, 0.625, 0.3073, 0.625, 0.3646, 0.5625, 0.3646, 0.4375, 0.4948, 0.5, 0.4948, 0.5, 0.5, 0.4375, 0.5, 0.4375, 0.4844, 0.5, 0.4844, 0.5, 0.4896, 0.4375, 0.4896, 0.5625, 0.4844, 0.625, 0.4844, 0.625, 0.4896, 0.5625, 0.4896, 0.5625, 0.625, 0.5, 0.625, 0.5, 0.625, 0.5625, 0.625, 0.5625, 0.625, 0.5, 0.625, 0.5, 0.625, 0.5625, 0.625, 0.4375, 0.625, 0.375, 0.625, 0.375, 0.625, 0.4375, 0.625, 0.3594, 0.7188, 0.3646, 0.7188, 0.3646, 0.75, 0.3594, 0.75, 0.3594, 0.6562, 0.3646, 0.6562, 0.3646, 0.6875, 0.3594, 0.6875, 0.3698, 0.6562, 0.375, 0.6562, 0.375, 0.6875, 0.3698, 0.6875, 0.4375, 0.2188, 0.5, 0.2188, 0.5, 0.25, 0.4375, 0.25, 0.4375, 0.1562, 0.5, 0.1562, 0.5, 0.1875, 0.4375, 0.1875, 0.5625, 0.1562, 0.625, 0.1562, 0.625, 0.1875, 0.5625, 0.1875, 0.4375, 0.9427, 0.5, 0.9427, 0.5, 1.0, 0.4375, 1.0, 0.4375, 0.8281, 0.5, 0.8281, 0.5, 0.8854, 0.4375, 0.8854, 0.5625, 0.8281, 0.625, 0.8281, 0.625, 0.8854, 0.5625, 0.8854, 0.7031, 0.7188, 0.7604, 0.7188, 0.7604, 0.75, 0.7031, 0.75, 0.7031, 0.6562, 0.7604, 0.6562, 0.7604, 0.6875, 0.7031, 0.6875, 0.8177, 0.6562, 0.875, 0.6562, 0.875, 0.6875, 0.8177, 0.6875, 0.7604, 0.6562, 0.8177, 0.6562, 0.8177, 0.6875, 0.7604, 0.6875, 0.7604, 0.625, 0.8177, 0.625, 0.8177, 0.6562, 0.7604, 0.6562, 0.8177, 0.625, 0.875, 0.625, 0.875, 0.6562, 0.8177, 0.6562, 0.6458, 0.6562, 0.7031, 0.6562, 0.7031, 0.6875, 0.6458, 0.6875, 0.6458, 0.625, 0.7031, 0.625, 0.7031, 0.6562, 0.6458, 0.6562, 0.7031, 0.625, 0.7604, 0.625, 0.7604, 0.6562, 0.7031, 0.6562, 0.6458, 0.7188, 0.7031, 0.7188, 0.7031, 0.75, 0.6458, 0.75, 0.6458, 0.6875, 0.7031, 0.6875, 0.7031, 0.7188, 0.6458, 0.7188, 0.7031, 0.6875, 0.7604, 0.6875, 0.7604, 0.7188, 0.7031, 0.7188, 0.5, 0.8281, 0.5625, 0.8281, 0.5625, 0.8854, 0.5, 0.8854, 0.5, 0.7708, 0.5625, 0.7708, 0.5625, 0.8281, 0.5, 0.8281, 0.5625, 0.7708, 0.625, 0.7708, 0.625, 0.8281, 0.5625, 0.8281, 0.375, 0.8281, 0.4375, 0.8281, 0.4375, 0.8854, 0.375, 0.8854, 0.375, 0.7708, 0.4375, 0.7708, 0.4375, 0.8281, 0.375, 0.8281, 0.4375, 0.7708, 0.5, 0.7708, 0.5, 0.8281, 0.4375, 0.8281, 0.375, 0.9427, 0.4375, 0.9427, 0.4375, 1.0, 0.375, 1.0, 0.375, 0.8854, 0.4375, 0.8854, 0.4375, 0.9427, 0.375, 0.9427, 0.4375, 0.8854, 0.5, 0.8854, 0.5, 0.9427, 0.4375, 0.9427, 0.5, 0.1562, 0.5625, 0.1562, 0.5625, 0.1875, 0.5, 0.1875, 0.5, 0.125, 0.5625, 0.125, 0.5625, 0.1562, 0.5, 0.1562, 0.5625, 0.125, 0.625, 0.125, 0.625, 0.1562, 0.5625, 0.1562, 0.375, 0.1562, 0.4375, 0.1562, 0.4375, 0.1875, 0.375, 0.1875, 0.375, 0.125, 0.4375, 0.125, 0.4375, 0.1562, 0.375, 0.1562, 0.4375, 0.125, 0.5, 0.125, 0.5, 0.1562, 0.4375, 0.1562, 0.375, 0.2188, 0.4375, 0.2188, 0.4375, 0.25, 0.375, 0.25, 0.375, 0.1875, 0.4375, 0.1875, 0.4375, 0.2188, 0.375, 0.2188, 0.4375, 0.1875, 0.5, 0.1875, 0.5, 0.2188, 0.4375, 0.2188, 0.3646, 0.6562, 0.3698, 0.6562, 0.3698, 0.6875, 0.3646, 0.6875, 0.3646, 0.625, 0.3698, 0.625, 0.3698, 0.6562, 0.3646, 0.6562, 0.3698, 0.625, 0.375, 0.625, 0.375, 0.6562, 0.3698, 0.6562, 0.3542, 0.6562, 0.3594, 0.6562, 0.3594, 0.6875, 0.3542, 0.6875, 0.3542, 0.625, 0.3594, 0.625, 0.3594, 0.6562, 0.3542, 0.6562, 0.3594, 0.625, 0.3646, 0.625, 0.3646, 0.6562, 0.3594, 0.6562, 0.3542, 0.7188, 0.3594, 0.7188, 0.3594, 0.75, 0.3542, 0.75, 0.3542, 0.6875, 0.3594, 0.6875, 0.3594, 0.7188, 0.3542, 0.7188, 0.3594, 0.6875, 0.3646, 0.6875, 0.3646, 0.7188, 0.3594, 0.7188, 0.5, 0.625, 0.4375, 0.625, 0.4375, 0.625, 0.5, 0.625, 0.5, 0.625, 0.4375, 0.625, 0.4375, 0.625, 0.5, 0.625, 0.4375, 0.625, 0.375, 0.625, 0.375, 0.625, 0.4375, 0.625, 0.625, 0.625, 0.5625, 0.625, 0.5625, 0.625, 0.625, 0.625, 0.625, 0.625, 0.5625, 0.625, 0.5625, 0.625, 0.625, 0.625, 0.5625, 0.625, 0.5, 0.625, 0.5, 0.625, 0.5625, 0.625, 0.625, 0.625, 0.5625, 0.625, 0.5625, 0.625, 0.625, 0.625, 0.625, 0.625, 0.5625, 0.625, 0.5625, 0.625, 0.625, 0.625, 0.5625, 0.625, 0.5, 0.625, 0.5, 0.625, 0.5625, 0.625, 0.5, 0.4844, 0.5625, 0.4844, 0.5625, 0.4896, 0.5, 0.4896, 0.5, 0.4792, 0.5625, 0.4792, 0.5625, 0.4844, 0.5, 0.4844, 0.5625, 0.4792, 0.625, 0.4792, 0.625, 0.4844, 0.5625, 0.4844, 0.375, 0.4844, 0.4375, 0.4844, 0.4375, 0.4896, 0.375, 0.4896, 0.375, 0.4792, 0.4375, 0.4792, 0.4375, 0.4844, 0.375, 0.4844, 0.4375, 0.4792, 0.5, 0.4792, 0.5, 0.4844, 0.4375, 0.4844, 0.375, 0.4948, 0.4375, 0.4948, 0.4375, 0.5, 0.375, 0.5, 0.375, 0.4896, 0.4375, 0.4896, 0.4375, 0.4948, 0.375, 0.4948, 0.4375, 0.4896, 0.5, 0.4896, 0.5, 0.4948, 0.4375, 0.4948, 0.5, 0.3073, 0.5625, 0.3073, 0.5625, 0.3646, 0.5, 0.3646, 0.5, 0.25, 0.5625, 0.25, 0.5625, 0.3073, 0.5, 0.3073, 0.5625, 0.25, 0.625, 0.25, 0.625, 0.3073, 0.5625, 0.3073, 0.375, 0.3073, 0.4375, 0.3073, 0.4375, 0.3646, 0.375, 0.3646, 0.375, 0.25, 0.4375, 0.25, 0.4375, 0.3073, 0.375, 0.3073, 0.4375, 0.25, 0.5, 0.25, 0.5, 0.3073, 0.4375, 0.3073, 0.375, 0.4219, 0.4375, 0.4219, 0.4375, 0.4792, 0.375, 0.4792, 0.375, 0.3646, 0.4375, 0.3646, 0.4375, 0.4219, 0.375, 0.4219, 0.4375, 0.3646, 0.5, 0.3646, 0.5, 0.4219, 0.4375, 0.4219, 0.2396, 0.6562, 0.2969, 0.6562, 0.2969, 0.6875, 0.2396, 0.6875, 0.2396, 0.625, 0.2969, 0.625, 0.2969, 0.6562, 0.2396, 0.6562, 0.2969, 0.625, 0.3542, 0.625, 0.3542, 0.6562, 0.2969, 0.6562, 0.125, 0.6562, 0.1823, 0.6562, 0.1823, 0.6875, 0.125, 0.6875, 0.125, 0.625, 0.1823, 0.625, 0.1823, 0.6562, 0.125, 0.6562, 0.1823, 0.625, 0.2396, 0.625, 0.2396, 0.6562, 0.1823, 0.6562, 0.125, 0.7188, 0.1823, 0.7188, 0.1823, 0.75, 0.125, 0.75, 0.125, 0.6875, 0.1823, 0.6875, 0.1823, 0.7188, 0.125, 0.7188, 0.1823, 0.6875, 0.2396, 0.6875, 0.2396, 0.7188, 0.1823, 0.7188, 0.5, 0.7552, 0.5625, 0.7552, 0.5625, 0.7604, 0.5, 0.7604, 0.5, 0.75, 0.5625, 0.75, 0.5625, 0.7552, 0.5, 0.7552, 0.5625, 0.75, 0.625, 0.75, 0.625, 0.7552, 0.5625, 0.7552, 0.375, 0.7552, 0.4375, 0.7552, 0.4375, 0.7604, 0.375, 0.7604, 0.375, 0.75, 0.4375, 0.75, 0.4375, 0.7552, 0.375, 0.7552, 0.4375, 0.75, 0.5, 0.75, 0.5, 0.7552, 0.4375, 0.7552, 0.375, 0.7656, 0.4375, 0.7656, 0.4375, 0.7708, 0.375, 0.7708, 0.375, 0.7604, 0.4375, 0.7604, 0.4375, 0.7656, 0.375, 0.7656, 0.4375, 0.7604, 0.5, 0.7604, 0.5, 0.7656, 0.4375, 0.7656, 0.6354, 0.6562, 0.6406, 0.6562, 0.6406, 0.6875, 0.6354, 0.6875, 0.6354, 0.625, 0.6406, 0.625, 0.6406, 0.6562, 0.6354, 0.6562, 0.6406, 0.625, 0.6458, 0.625, 0.6458, 0.6562, 0.6406, 0.6562, 0.625, 0.6562, 0.6302, 0.6562, 0.6302, 0.6875, 0.625, 0.6875, 0.625, 0.625, 0.6302, 0.625, 0.6302, 0.6562, 0.625, 0.6562, 0.6302, 0.625, 0.6354, 0.625, 0.6354, 0.6562, 0.6302, 0.6562, 0.625, 0.7188, 0.6302, 0.7188, 0.6302, 0.75, 0.625, 0.75, 0.625, 0.6875, 0.6302, 0.6875, 0.6302, 0.7188, 0.625, 0.7188, 0.6302, 0.6875, 0.6354, 0.6875, 0.6354, 0.7188, 0.6302, 0.7188, 0.6354, 0.5312, 0.6406, 0.5312, 0.6406, 0.5625, 0.6354, 0.5625, 0.6354, 0.5, 0.6406, 0.5, 0.6406, 0.5312, 0.6354, 0.5312, 0.6406, 0.5, 0.6458, 0.5, 0.6458, 0.5312, 0.6406, 0.5312, 0.625, 0.5312, 0.6302, 0.5312, 0.6302, 0.5625, 0.625, 0.5625, 0.625, 0.5, 0.6302, 0.5, 0.6302, 0.5312, 0.625, 0.5312, 0.6302, 0.5, 0.6354, 0.5, 0.6354, 0.5312, 0.6302, 0.5312, 0.625, 0.5938, 0.6302, 0.5938, 0.6302, 0.625, 0.625, 0.625, 0.625, 0.5625, 0.6302, 0.5625, 0.6302, 0.5938, 0.625, 0.5938, 0.6302, 0.5625, 0.6354, 0.5625, 0.6354, 0.5938, 0.6302, 0.5938, 0.2396, 0.5312, 0.2969, 0.5312, 0.2969, 0.5625, 0.2396, 0.5625, 0.2396, 0.5, 0.2969, 0.5, 0.2969, 0.5312, 0.2396, 0.5312, 0.2969, 0.5, 0.3542, 0.5, 0.3542, 0.5312, 0.2969, 0.5312, 0.125, 0.5312, 0.1823, 0.5312, 0.1823, 0.5625, 0.125, 0.5625, 0.125, 0.5, 0.1823, 0.5, 0.1823, 0.5312, 0.125, 0.5312, 0.1823, 0.5, 0.2396, 0.5, 0.2396, 0.5312, 0.1823, 0.5312, 0.125, 0.5938, 0.1823, 0.5938, 0.1823, 0.625, 0.125, 0.625, 0.125, 0.5625, 0.1823, 0.5625, 0.1823, 0.5938, 0.125, 0.5938, 0.1823, 0.5625, 0.2396, 0.5625, 0.2396, 0.5938, 0.1823, 0.5938, 0.5, 0.625, 0.5625, 0.625, 0.5625, 0.625, 0.5, 0.625, 0.5, 0.625, 0.5625, 0.625, 0.5625, 0.625, 0.5, 0.625, 0.5625, 0.625, 0.625, 0.625, 0.625, 0.625, 0.5625, 0.625, 0.375, 0.625, 0.4375, 0.625, 0.4375, 0.625, 0.375, 0.625, 0.375, 0.625, 0.4375, 0.625, 0.4375, 0.625, 0.375, 0.625, 0.4375, 0.625, 0.5, 0.625, 0.5, 0.625, 0.4375, 0.625, 0.375, 0.625, 0.4375, 0.625, 0.4375, 0.625, 0.375, 0.625, 0.375, 0.625, 0.4375, 0.625, 0.4375, 0.625, 0.375, 0.625, 0.4375, 0.625, 0.5, 0.625, 0.5, 0.625, 0.4375, 0.625, 0.3646, 0.5312, 0.3698, 0.5312, 0.3698, 0.5625, 0.3646, 0.5625, 0.3646, 0.5, 0.3698, 0.5, 0.3698, 0.5312, 0.3646, 0.5312, 0.3698, 0.5, 0.375, 0.5, 0.375, 0.5312, 0.3698, 0.5312, 0.3542, 0.5312, 0.3594, 0.5312, 0.3594, 0.5625, 0.3542, 0.5625, 0.3542, 0.5, 0.3594, 0.5, 0.3594, 0.5312, 0.3542, 0.5312, 0.3594, 0.5, 0.3646, 0.5, 0.3646, 0.5312, 0.3594, 0.5312, 0.3542, 0.5938, 0.3594, 0.5938, 0.3594, 0.625, 0.3542, 0.625, 0.3542, 0.5625, 0.3594, 0.5625, 0.3594, 0.5938, 0.3542, 0.5938, 0.3594, 0.5625, 0.3646, 0.5625, 0.3646, 0.5938, 0.3594, 0.5938, 0.5, 0.125, 0.5625, 0.125, 0.5625, 0.125, 0.5, 0.125, 0.5, 0.125, 0.5625, 0.125, 0.5625, 0.125, 0.5, 0.125, 0.5625, 0.125, 0.625, 0.125, 0.625, 0.125, 0.5625, 0.125, 0.375, 0.125, 0.4375, 0.125, 0.4375, 0.125, 0.375, 0.125, 0.375, 0.125, 0.4375, 0.125, 0.4375, 0.125, 0.375, 0.125, 0.4375, 0.125, 0.5, 0.125, 0.5, 0.125, 0.4375, 0.125, 0.375, 0.125, 0.4375, 0.125, 0.4375, 0.125, 0.375, 0.125, 0.375, 0.125, 0.4375, 0.125, 0.4375, 0.125, 0.375, 0.125, 0.4375, 0.125, 0.5, 0.125, 0.5, 0.125, 0.4375, 0.125, 0.7604, 0.5312, 0.8177, 0.5312, 0.8177, 0.5625, 0.7604, 0.5625, 0.7604, 0.5, 0.8177, 0.5, 0.8177, 0.5312, 0.7604, 0.5312, 0.8177, 0.5, 0.875, 0.5, 0.875, 0.5312, 0.8177, 0.5312, 0.6458, 0.5312, 0.7031, 0.5312, 0.7031, 0.5625, 0.6458, 0.5625, 0.6458, 0.5, 0.7031, 0.5, 0.7031, 0.5312, 0.6458, 0.5312, 0.7031, 0.5, 0.7604, 0.5, 0.7604, 0.5312, 0.7031, 0.5312, 0.6458, 0.5938, 0.7031, 0.5938, 0.7031, 0.625, 0.6458, 0.625, 0.6458, 0.5625, 0.7031, 0.5625, 0.7031, 0.5938, 0.6458, 0.5938, 0.7031, 0.5625, 0.7604, 0.5625, 0.7604, 0.5938, 0.7031, 0.5938, 0.5, 0.03125, 0.5625, 0.03125, 0.5625, 0.0625, 0.5, 0.0625, 0.5, 0.0, 0.5625, 0.0, 0.5625, 0.03125, 0.5, 0.03125, 0.5625, 0.0, 0.625, 0.0, 0.625, 0.03125, 0.5625, 0.03125, 0.375, 0.03125, 0.4375, 0.03125, 0.4375, 0.0625, 0.375, 0.0625, 0.375, 0.0, 0.4375, 0.0, 0.4375, 0.03125, 0.375, 0.03125, 0.4375, 0.0, 0.5, 0.0, 0.5, 0.03125, 0.4375, 0.03125, 0.375, 0.09375, 0.4375, 0.09375, 0.4375, 0.125, 0.375, 0.125, 0.375, 0.0625, 0.4375, 0.0625, 0.4375, 0.09375, 0.375, 0.09375, 0.4375, 0.0625, 0.5, 0.0625, 0.5, 0.09375, 0.4375, 0.09375, 0.6354, 0.625, 0.6406, 0.625, 0.6406, 0.625, 0.6354, 0.625, 0.6354, 0.625, 0.6406, 0.625, 0.6406, 0.625, 0.6354, 0.625, 0.6406, 0.625, 0.6458, 0.625, 0.6458, 0.625, 0.6406, 0.625, 0.625, 0.625, 0.6302, 0.625, 0.6302, 0.625, 0.625, 0.625, 0.625, 0.625, 0.6302, 0.625, 0.6302, 0.625, 0.625, 0.625, 0.6302, 0.625, 0.6354, 0.625, 0.6354, 0.625, 0.6302, 0.625, 0.625, 0.625, 0.6302, 0.625, 0.6302, 0.625, 0.625, 0.625, 0.625, 0.625, 0.6302, 0.625, 0.6302, 0.625, 0.625, 0.625, 0.6302, 0.625, 0.6354, 0.625, 0.6354, 0.625, 0.6302, 0.625, 0.2396, 0.625, 0.2969, 0.625, 0.2969, 0.625, 0.2396, 0.625, 0.2396, 0.625, 0.2969, 0.625, 0.2969, 0.625, 0.2396, 0.625, 0.2969, 0.625, 0.3542, 0.625, 0.3542, 0.625, 0.2969, 0.625, 0.125, 0.625, 0.1823, 0.625, 0.1823, 0.625, 0.125, 0.625, 0.125, 0.625, 0.1823, 0.625, 0.1823, 0.625, 0.125, 0.625, 0.1823, 0.625, 0.2396, 0.625, 0.2396, 0.625, 0.1823, 0.625, 0.125, 0.625, 0.1823, 0.625, 0.1823, 0.625, 0.125, 0.625, 0.125, 0.625, 0.1823, 0.625, 0.1823, 0.625, 0.125, 0.625, 0.1823, 0.625, 0.2396, 0.625, 0.2396, 0.625, 0.1823, 0.625, 0.5, 0.625, 0.5625, 0.625, 0.5625, 0.625, 0.5, 0.625, 0.5, 0.625, 0.5625, 0.625, 0.5625, 0.625, 0.5, 0.625, 0.5625, 0.625, 0.625, 0.625, 0.625, 0.625, 0.5625, 0.625, 0.375, 0.625, 0.4375, 0.625, 0.4375, 0.625, 0.375, 0.625, 0.375, 0.625, 0.4375, 0.625, 0.4375, 0.625, 0.375, 0.625, 0.4375, 0.625, 0.5, 0.625, 0.5, 0.625, 0.4375, 0.625, 0.375, 0.625, 0.4375, 0.625, 0.4375, 0.625, 0.375, 0.625, 0.375, 0.625, 0.4375, 0.625, 0.4375, 0.625, 0.375, 0.625, 0.4375, 0.625, 0.5, 0.625, 0.5, 0.625, 0.4375, 0.625, 0.3646, 0.625, 0.3698, 0.625, 0.3698, 0.625, 0.3646, 0.625, 0.3646, 0.625, 0.3698, 0.625, 0.3698, 0.625, 0.3646, 0.625, 0.3698, 0.625, 0.375, 0.625, 0.375, 0.625, 0.3698, 0.625, 0.3542, 0.625, 0.3594, 0.625, 0.3594, 0.625, 0.3542, 0.625, 0.3542, 0.625, 0.3594, 0.625, 0.3594, 0.625, 0.3542, 0.625, 0.3594, 0.625, 0.3646, 0.625, 0.3646, 0.625, 0.3594, 0.625, 0.3542, 0.625, 0.3594, 0.625, 0.3594, 0.625, 0.3542, 0.625, 0.3542, 0.625, 0.3594, 0.625, 0.3594, 0.625, 0.3542, 0.625, 0.3594, 0.625, 0.3646, 0.625, 0.3646, 0.625, 0.3594, 0.625, 0.7604, 0.625, 0.8177, 0.625, 0.8177, 0.625, 0.7604, 0.625, 0.7604, 0.625, 0.8177, 0.625, 0.8177, 0.625, 0.7604, 0.625, 0.8177, 0.625, 0.875, 0.625, 0.875, 0.625, 0.8177, 0.625, 0.6458, 0.625, 0.7031, 0.625, 0.7031, 0.625, 0.6458, 0.625, 0.6458, 0.625, 0.7031, 0.625, 0.7031, 0.625, 0.6458, 0.625, 0.7031, 0.625, 0.7604, 0.625, 0.7604, 0.625, 0.7031, 0.625, 0.6458, 0.625, 0.7031, 0.625, 0.7031, 0.625, 0.6458, 0.625, 0.6458, 0.625, 0.7031, 0.625, 0.7031, 0.625, 0.6458, 0.625, 0.7031, 0.625, 0.7604, 0.625, 0.7604, 0.625, 0.7031, 0.625, 0.5, 0.6562, 0.5625, 0.6562, 0.5625, 0.6875, 0.5, 0.6875, 0.5, 0.625, 0.5625, 0.625, 0.5625, 0.6562, 0.5, 0.6562, 0.5625, 0.625, 0.625, 0.625, 0.625, 0.6562, 0.5625, 0.6562, 0.375, 0.6562, 0.4375, 0.6562, 0.4375, 0.6875, 0.375, 0.6875, 0.375, 0.625, 0.4375, 0.625, 0.4375, 0.6562, 0.375, 0.6562, 0.4375, 0.625, 0.5, 0.625, 0.5, 0.6562, 0.4375, 0.6562, 0.375, 0.7188, 0.4375, 0.7188, 0.4375, 0.75, 0.375, 0.75, 0.375, 0.6875, 0.4375, 0.6875, 0.4375, 0.7188, 0.375, 0.7188, 0.4375, 0.6875, 0.5, 0.6875, 0.5, 0.7188, 0.4375, 0.7188, 0.5, 0.5312, 0.5625, 0.5312, 0.5625, 0.5625, 0.5, 0.5625, 0.5, 0.5, 0.5625, 0.5, 0.5625, 0.5312, 0.5, 0.5312, 0.5625, 0.5, 0.625, 0.5, 0.625, 0.5312, 0.5625, 0.5312, 0.375, 0.5312, 0.4375, 0.5312, 0.4375, 0.5625, 0.375, 0.5625, 0.375, 0.5, 0.4375, 0.5, 0.4375, 0.5312, 0.375, 0.5312, 0.4375, 0.5, 0.5, 0.5, 0.5, 0.5312, 0.4375, 0.5312, 0.375, 0.5938, 0.4375, 0.5938, 0.4375, 0.625, 0.375, 0.625, 0.375, 0.5625, 0.4375, 0.5625, 0.4375, 0.5938, 0.375, 0.5938, 0.4375, 0.5625, 0.5, 0.5625, 0.5, 0.5938, 0.4375, 0.5938, 0.375, 0.6875, 0.375, 0.6562, 0.375, 0.6562, 0.375, 0.6875, 0.375, 0.6875, 0.375, 0.6562, 0.375, 0.6562, 0.375, 0.6875, 0.375, 0.6562, 0.375, 0.625, 0.375, 0.625, 0.375, 0.6562, 0.375, 0.75, 0.375, 0.7188, 0.375, 0.7188, 0.375, 0.75, 0.375, 0.75, 0.375, 0.7188, 0.375, 0.7188, 0.375, 0.75, 0.375, 0.7188, 0.375, 0.6875, 0.375, 0.6875, 0.375, 0.7188, 0.375, 0.75, 0.375, 0.7188, 0.375, 0.7188, 0.375, 0.75, 0.375, 0.75, 0.375, 0.7188, 0.375, 0.7188, 0.375, 0.75, 0.375, 0.7188, 0.375, 0.6875, 0.375, 0.6875, 0.375, 0.7188, 0.5, 0.75, 0.4375, 0.75, 0.4375, 0.75, 0.5, 0.75, 0.5, 0.75, 0.4375, 0.75, 0.4375, 0.75, 0.5, 0.75, 0.4375, 0.75, 0.375, 0.75, 0.375, 0.75, 0.4375, 0.75, 0.625, 0.75, 0.5625, 0.75, 0.5625, 0.75, 0.625, 0.75, 0.625, 0.75, 0.5625, 0.75, 0.5625, 0.75, 0.625, 0.75, 0.5625, 0.75, 0.5, 0.75, 0.5, 0.75, 0.5625, 0.75, 0.625, 0.75, 0.5625, 0.75, 0.5625, 0.75, 0.625, 0.75, 0.625, 0.75, 0.5625, 0.75, 0.5625, 0.75, 0.625, 0.75, 0.5625, 0.75, 0.5, 0.75, 0.5, 0.75, 0.5625, 0.75, 0.5, 0.5, 0.5625, 0.5, 0.5625, 0.5, 0.5, 0.5, 0.5, 0.5, 0.5625, 0.5, 0.5625, 0.5, 0.5, 0.5, 0.5625, 0.5, 0.625, 0.5, 0.625, 0.5, 0.5625, 0.5, 0.375, 0.5, 0.4375, 0.5, 0.4375, 0.5, 0.375, 0.5, 0.375, 0.5, 0.4375, 0.5, 0.4375, 0.5, 0.375, 0.5, 0.4375, 0.5, 0.5, 0.5, 0.5, 0.5, 0.4375, 0.5, 0.375, 0.5, 0.4375, 0.5, 0.4375, 0.5, 0.375, 0.5, 0.375, 0.5, 0.4375, 0.5, 0.4375, 0.5, 0.375, 0.5, 0.4375, 0.5, 0.5, 0.5, 0.5, 0.5, 0.4375, 0.5, 0.375, 0.5625, 0.375, 0.5312, 0.375, 0.5312, 0.375, 0.5625, 0.375, 0.5625, 0.375, 0.5312, 0.375, 0.5312, 0.375, 0.5625, 0.375, 0.5312, 0.375, 0.5, 0.375, 0.5, 0.375, 0.5312, 0.375, 0.625, 0.375, 0.5938, 0.375, 0.5938, 0.375, 0.625, 0.375, 0.625, 0.375, 0.5938, 0.375, 0.5938, 0.375, 0.625, 0.375, 0.5938, 0.375, 0.5625, 0.375, 0.5625, 0.375, 0.5938, 0.375, 0.625, 0.375, 0.5938, 0.375, 0.5938, 0.375, 0.625, 0.375, 0.625, 0.375, 0.5938, 0.375, 0.5938, 0.375, 0.625, 0.375, 0.5938, 0.375, 0.5625, 0.375, 0.5625, 0.375, 0.5938, 0.625, 0.6875, 0.625, 0.7188, 0.625, 0.7188, 0.625, 0.6875, 0.625, 0.6875, 0.625, 0.7188, 0.625, 0.7188, 0.625, 0.6875, 0.625, 0.7188, 0.625, 0.75, 0.625, 0.75, 0.625, 0.7188, 0.625, 0.625, 0.625, 0.6562, 0.625, 0.6562, 0.625, 0.625, 0.625, 0.625, 0.625, 0.6562, 0.625, 0.6562, 0.625, 0.625, 0.625, 0.6562, 0.625, 0.6875, 0.625, 0.6875, 0.625, 0.6562, 0.625, 0.625, 0.625, 0.6562, 0.625, 0.6562, 0.625, 0.625, 0.625, 0.625, 0.625, 0.6562, 0.625, 0.6562, 0.625, 0.625, 0.625, 0.6562, 0.625, 0.6875, 0.625, 0.6875, 0.625, 0.6562, 0.625, 0.5625, 0.625, 0.5938, 0.625, 0.5938, 0.625, 0.5625, 0.625, 0.5625, 0.625, 0.5938, 0.625, 0.5938, 0.625, 0.5625, 0.625, 0.5938, 0.625, 0.625, 0.625, 0.625, 0.625, 0.5938, 0.625, 0.5, 0.625, 0.5312, 0.625, 0.5312, 0.625, 0.5, 0.625, 0.5, 0.625, 0.5312, 0.625, 0.5312, 0.625, 0.5, 0.625, 0.5312, 0.625, 0.5625, 0.625, 0.5625, 0.625, 0.5312, 0.625, 0.5, 0.625, 0.5312, 0.625, 0.5312, 0.625, 0.5, 0.625, 0.5, 0.625, 0.5312, 0.625, 0.5312, 0.625, 0.5, 0.625, 0.5312, 0.625, 0.5625, 0.625, 0.5625, 0.625, 0.5312, 0.625, 0.5625, 0.625, 0.5938, 0.625, 0.5938, 0.625, 0.5625, 0.625, 0.5625, 0.625, 0.5938, 0.625, 0.5938, 0.625, 0.5625, 0.625, 0.5938, 0.625, 0.625, 0.625, 0.625, 0.625, 0.5938, 0.625, 0.6875, 0.625, 0.7188, 0.625, 0.7188, 0.625, 0.6875, 0.625, 0.6875, 0.625, 0.7188, 0.625, 0.7188, 0.625, 0.6875, 0.625, 0.7188, 0.625, 0.75, 0.625, 0.75, 0.625, 0.7188, 0.375, 0.5625, 0.375, 0.5312, 0.375, 0.5312, 0.375, 0.5625, 0.375, 0.5625, 0.375, 0.5312, 0.375, 0.5312, 0.375, 0.5625, 0.375, 0.5312, 0.375, 0.5, 0.375, 0.5, 0.375, 0.5312, 0.5, 0.5, 0.5625, 0.5, 0.5625, 0.5, 0.5, 0.5, 0.5, 0.5, 0.5625, 0.5, 0.5625, 0.5, 0.5, 0.5, 0.5625, 0.5, 0.625, 0.5, 0.625, 0.5, 0.5625, 0.5, 0.5, 0.75, 0.4375, 0.75, 0.4375, 0.75, 0.5, 0.75, 0.5, 0.75, 0.4375, 0.75, 0.4375, 0.75, 0.5, 0.75, 0.4375, 0.75, 0.375, 0.75, 0.375, 0.75, 0.4375, 0.75, 0.375, 0.6875, 0.375, 0.6562, 0.375, 0.6562, 0.375, 0.6875, 0.375, 0.6875, 0.375, 0.6562, 0.375, 0.6562, 0.375, 0.6875, 0.375, 0.6562, 0.375, 0.625, 0.375, 0.625, 0.375, 0.6562, 0.5, 0.5938, 0.5625, 0.5938, 0.5625, 0.625, 0.5, 0.625, 0.5, 0.5625, 0.5625, 0.5625, 0.5625, 0.5938, 0.5, 0.5938, 0.5625, 0.5625, 0.625, 0.5625, 0.625, 0.5938, 0.5625, 0.5938, 0.5, 0.7188, 0.5625, 0.7188, 0.5625, 0.75, 0.5, 0.75, 0.5, 0.6875, 0.5625, 0.6875, 0.5625, 0.7188, 0.5, 0.7188, 0.5625, 0.6875, 0.625, 0.6875, 0.625, 0.7188, 0.5625, 0.7188, 0.7604, 0.625, 0.8177, 0.625, 0.8177, 0.625, 0.7604, 0.625, 0.7604, 0.625, 0.8177, 0.625, 0.8177, 0.625, 0.7604, 0.625, 0.8177, 0.625, 0.875, 0.625, 0.875, 0.625, 0.8177, 0.625, 0.3646, 0.625, 0.3698, 0.625, 0.3698, 0.625, 0.3646, 0.625, 0.3646, 0.625, 0.3698, 0.625, 0.3698, 0.625, 0.3646, 0.625, 0.3698, 0.625, 0.375, 0.625, 0.375, 0.625, 0.3698, 0.625, 0.5, 0.625, 0.5625, 0.625, 0.5625, 0.625, 0.5, 0.625, 0.5, 0.625, 0.5625, 0.625, 0.5625, 0.625, 0.5, 0.625, 0.5625, 0.625, 0.625, 0.625, 0.625, 0.625, 0.5625, 0.625, 0.2396, 0.625, 0.2969, 0.625, 0.2969, 0.625, 0.2396, 0.625, 0.2396, 0.625, 0.2969, 0.625, 0.2969, 0.625, 0.2396, 0.625, 0.2969, 0.625, 0.3542, 0.625, 0.3542, 0.625, 0.2969, 0.625, 0.6354, 0.625, 0.6406, 0.625, 0.6406, 0.625, 0.6354, 0.625, 0.6354, 0.625, 0.6406, 0.625, 0.6406, 0.625, 0.6354, 0.625, 0.6406, 0.625, 0.6458, 0.625, 0.6458, 0.625, 0.6406, 0.625, 0.5, 0.09375, 0.5625, 0.09375, 0.5625, 0.125, 0.5, 0.125, 0.5, 0.0625, 0.5625, 0.0625, 0.5625, 0.09375, 0.5, 0.09375, 0.5625, 0.0625, 0.625, 0.0625, 0.625, 0.09375, 0.5625, 0.09375, 0.7604, 0.5938, 0.8177, 0.5938, 0.8177, 0.625, 0.7604, 0.625, 0.7604, 0.5625, 0.8177, 0.5625, 0.8177, 0.5938, 0.7604, 0.5938, 0.8177, 0.5625, 0.875, 0.5625, 0.875, 0.5938, 0.8177, 0.5938, 0.5, 0.125, 0.5625, 0.125, 0.5625, 0.125, 0.5, 0.125, 0.5, 0.125, 0.5625, 0.125, 0.5625, 0.125, 0.5, 0.125, 0.5625, 0.125, 0.625, 0.125, 0.625, 0.125, 0.5625, 0.125, 0.3646, 0.5938, 0.3698, 0.5938, 0.3698, 0.625, 0.3646, 0.625, 0.3646, 0.5625, 0.3698, 0.5625, 0.3698, 0.5938, 0.3646, 0.5938, 0.3698, 0.5625, 0.375, 0.5625, 0.375, 0.5938, 0.3698, 0.5938, 0.5, 0.625, 0.5625, 0.625, 0.5625, 0.625, 0.5, 0.625, 0.5, 0.625, 0.5625, 0.625, 0.5625, 0.625, 0.5, 0.625, 0.5625, 0.625, 0.625, 0.625, 0.625, 0.625, 0.5625, 0.625, 0.2396, 0.5938, 0.2969, 0.5938, 0.2969, 0.625, 0.2396, 0.625, 0.2396, 0.5625, 0.2969, 0.5625, 0.2969, 0.5938, 0.2396, 0.5938, 0.2969, 0.5625, 0.3542, 0.5625, 0.3542, 0.5938, 0.2969, 0.5938, 0.6354, 0.5938, 0.6406, 0.5938, 0.6406, 0.625, 0.6354, 0.625, 0.6354, 0.5625, 0.6406, 0.5625, 0.6406, 0.5938, 0.6354, 0.5938, 0.6406, 0.5625, 0.6458, 0.5625, 0.6458, 0.5938, 0.6406, 0.5938, 0.6354, 0.7188, 0.6406, 0.7188, 0.6406, 0.75, 0.6354, 0.75, 0.6354, 0.6875, 0.6406, 0.6875, 0.6406, 0.7188, 0.6354, 0.7188, 0.6406, 0.6875, 0.6458, 0.6875, 0.6458, 0.7188, 0.6406, 0.7188, 0.5, 0.7656, 0.5625, 0.7656, 0.5625, 0.7708, 0.5, 0.7708, 0.5, 0.7604, 0.5625, 0.7604, 0.5625, 0.7656, 0.5, 0.7656, 0.5625, 0.7604, 0.625, 0.7604, 0.625, 0.7656, 0.5625, 0.7656, 0.2396, 0.7188, 0.2969, 0.7188, 0.2969, 0.75, 0.2396, 0.75, 0.2396, 0.6875, 0.2969, 0.6875, 0.2969, 0.7188, 0.2396, 0.7188, 0.2969, 0.6875, 0.3542, 0.6875, 0.3542, 0.7188, 0.2969, 0.7188, 0.5, 0.4219, 0.5625, 0.4219, 0.5625, 0.4792, 0.5, 0.4792, 0.5, 0.3646, 0.5625, 0.3646, 0.5625, 0.4219, 0.5, 0.4219, 0.5625, 0.3646, 0.625, 0.3646, 0.625, 0.4219, 0.5625, 0.4219, 0.5, 0.4948, 0.5625, 0.4948, 0.5625, 0.5, 0.5, 0.5, 0.5, 0.4896, 0.5625, 0.4896, 0.5625, 0.4948, 0.5, 0.4948, 0.5625, 0.4896, 0.625, 0.4896, 0.625, 0.4948, 0.5625, 0.4948, 0.5, 0.625, 0.4375, 0.625, 0.4375, 0.625, 0.5, 0.625, 0.5, 0.625, 0.4375, 0.625, 0.4375, 0.625, 0.5, 0.625, 0.4375, 0.625, 0.375, 0.625, 0.375, 0.625, 0.4375, 0.625, 0.3646, 0.7188, 0.3698, 0.7188, 0.3698, 0.75, 0.3646, 0.75, 0.3646, 0.6875, 0.3698, 0.6875, 0.3698, 0.7188, 0.3646, 0.7188, 0.3698, 0.6875, 0.375, 0.6875, 0.375, 0.7188, 0.3698, 0.7188, 0.5, 0.2188, 0.5625, 0.2188, 0.5625, 0.25, 0.5, 0.25, 0.5, 0.1875, 0.5625, 0.1875, 0.5625, 0.2188, 0.5, 0.2188, 0.5625, 0.1875, 0.625, 0.1875, 0.625, 0.2188, 0.5625, 0.2188, 0.5, 0.9427, 0.5625, 0.9427, 0.5625, 1.0, 0.5, 1.0, 0.5, 0.8854, 0.5625, 0.8854, 0.5625, 0.9427, 0.5, 0.9427, 0.5625, 0.8854, 0.625, 0.8854, 0.625, 0.9427, 0.5625, 0.9427, 0.7604, 0.7188, 0.8177, 0.7188, 0.8177, 0.75, 0.7604, 0.75, 0.7604, 0.6875, 0.8177, 0.6875, 0.8177, 0.7188, 0.7604, 0.7188, 0.8177, 0.6875, 0.875, 0.6875, 0.875, 0.7188, 0.8177, 0.7188])
me_cube.materials.append(mat_material)
me_cube.use_remesh_preserve_volume = False
me_cube.use_remesh_preserve_attributes = False
me_cube.use_mirror_vertex_groups = False
me_cube.update()

# ---- objects
ob_cube = bpy.data.objects.new('Cube', me_cube)
ob_light = bpy.data.objects.new('Light', light_light)
ob_camera = bpy.data.objects.new('Camera', cam_camera)

# ---- transforms, parenting, visibility, modifiers, constraints
ob_cube.location = (0.0, 0.0, 0.0)
ob_cube.lock_rotations_4d = False
ob_cube.empty_display_type = 'ARROWS'
ob_cube.lineart.crease_threshold = 0.0
ob_light.location = (4.076, 1.005, 5.904)
ob_light.rotation_euler = (0.6503, 0.05522, 1.866)
ob_light.lock_rotations_4d = False
ob_light.empty_display_type = 'ARROWS'
ob_light.color = (0.0, 0.0, 0.0, 0.0)
ob_light.lineart.crease_threshold = 0.0
ob_camera.location = (7.359, -6.926, 4.958)
ob_camera.rotation_euler = (1.109, 0.0, 0.8149)
ob_camera.lock_rotations_4d = False
ob_camera.empty_display_type = 'ARROWS'
ob_camera.color = (0.0, 0.0, 0.0, 0.0)
ob_camera.display_type = 'WIRE'
ob_camera.lineart.crease_threshold = 0.0

# ---- collection membership
col_collection.objects.link(ob_cube)
col_collection.objects.link(ob_light)
col_collection.objects.link(ob_camera)

# ---- scene / render settings (as saved in the file)
scene.camera = ob_camera
scene.frame_start = 1; scene.frame_end = 250; scene.frame_set(1)
scene.render.engine = 'BLENDER_EEVEE_NEXT'
scene.cycles.use_denoising = False
scene.cycles.samples = 128
scene.cycles.sampling_pattern = 'TABULATED_SOBOL'
scene.cycles.use_adaptive_sampling = False
scene.cycles.use_light_tree = False
scene.view_settings.view_transform = 'Filmic'
bpy.context.view_layer.update()
